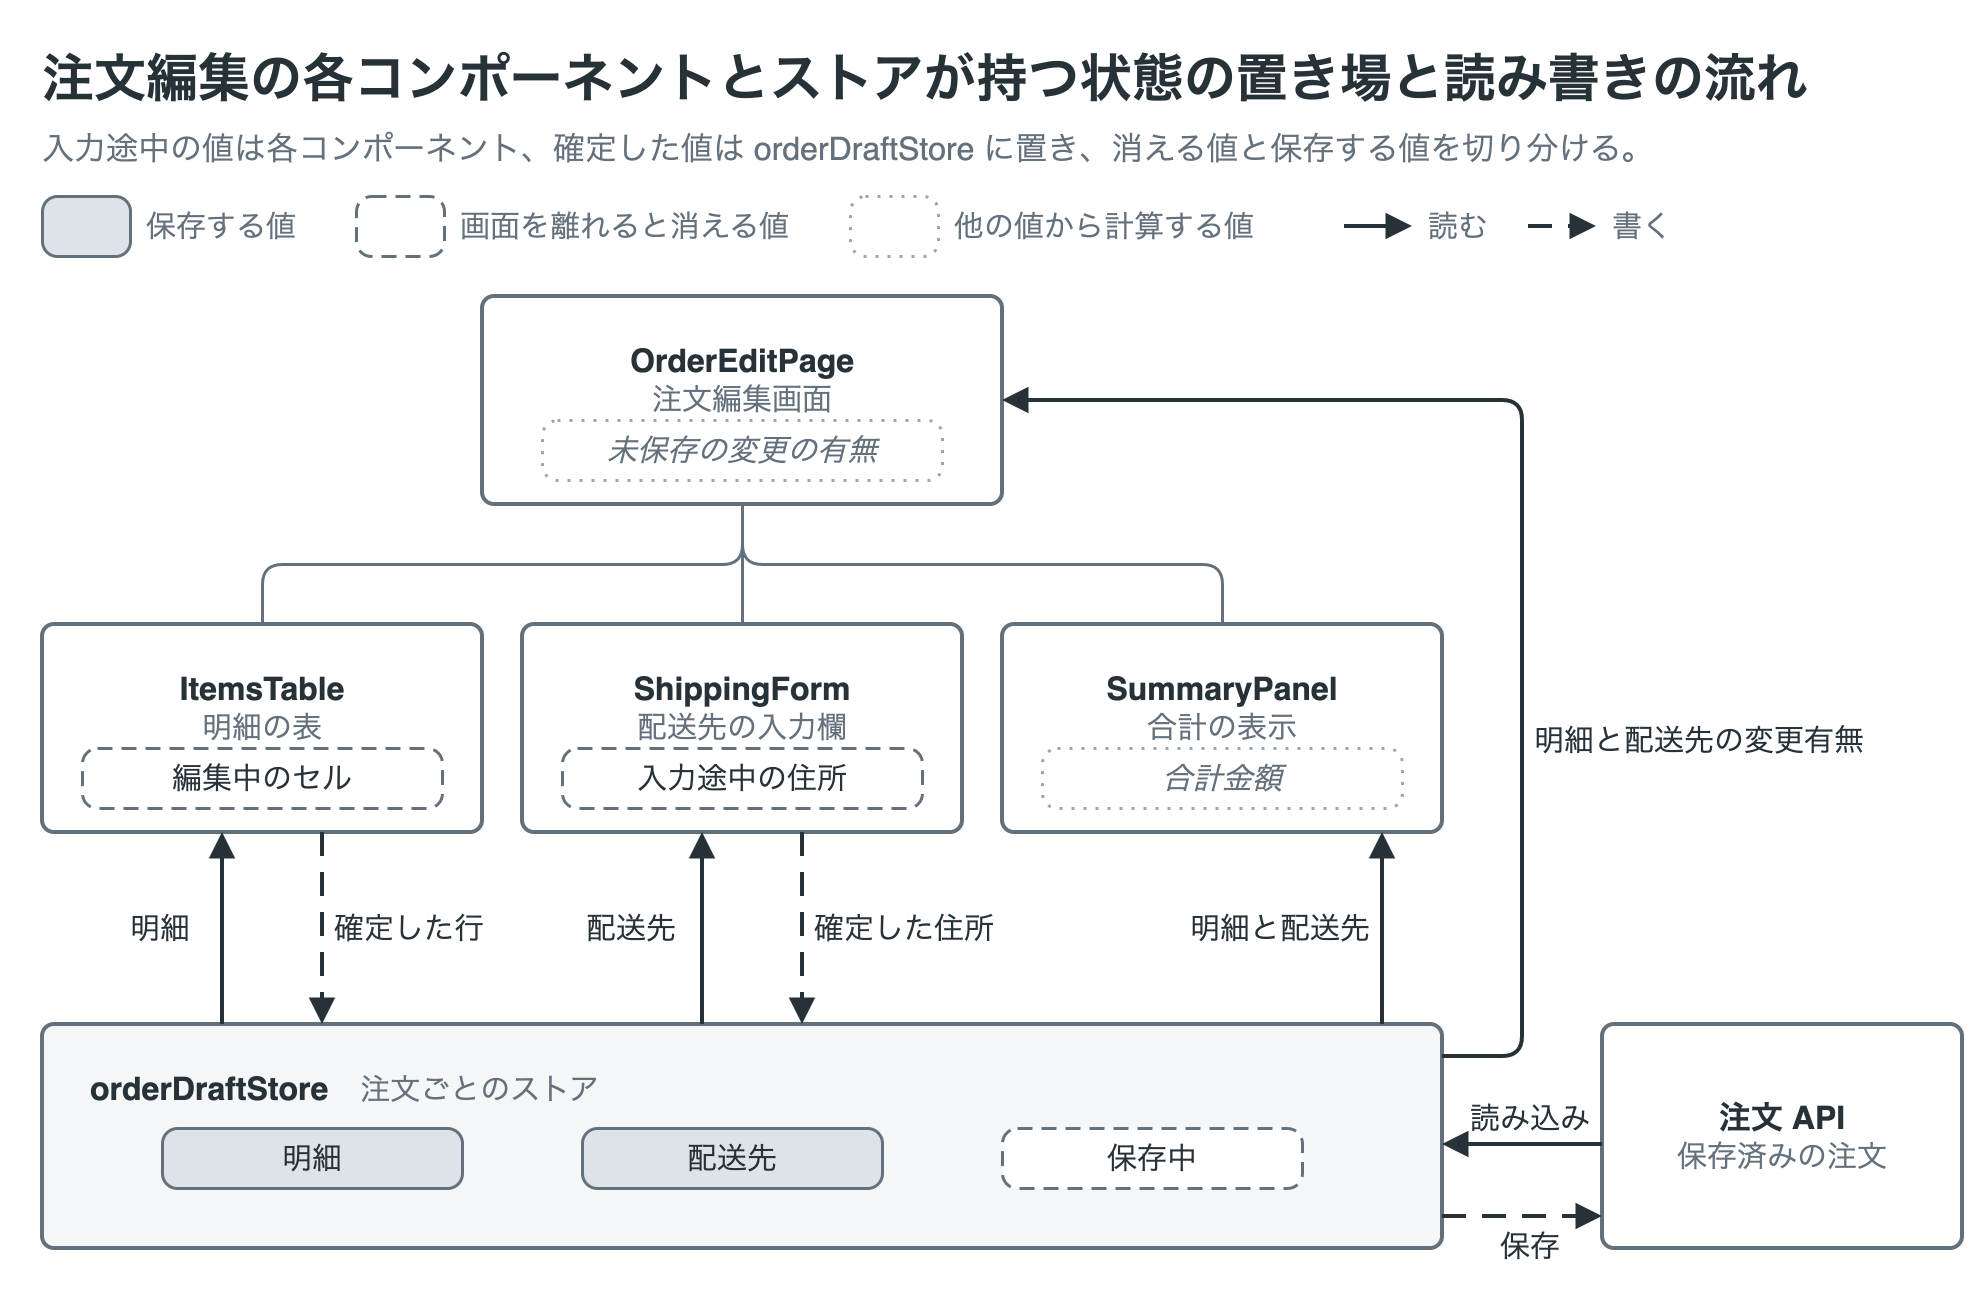

The diagram above was exported from draw.io. Its source (the exported page's mxGraphModel, read from the mxfile embedded in the PNG):
<mxGraphModel grid="0" page="0" background="#ffffff" math="0" shadow="0">
  <root>
    <mxCell id="0" />
    <mxCell id="1" parent="0" />
    <mxCell id="v1" value="注文編集の各コンポーネントとストアが持つ状態の置き場と読み書きの流れ" style="text;html=1;whiteSpace=wrap;fontFamily=Helvetica;fontSize=26;fontColor=#263238;align=left;verticalAlign=middle;spacing=0;fontStyle=1;" vertex="1" parent="1">
      <mxGeometry x="20" y="8" width="960" height="38" as="geometry" />
    </mxCell>
    <mxCell id="v2" value="入力途中の値は各コンポーネント、確定した値は orderDraftStore に置き、消える値と保存する値を切り分ける。" style="text;html=1;whiteSpace=wrap;fontFamily=Helvetica;fontSize=16;fontColor=#64717d;align=left;verticalAlign=middle;spacing=0;" vertex="1" parent="1">
      <mxGeometry x="20" y="50" width="960" height="24" as="geometry" />
    </mxCell>
    <mxCell id="v3" value="" style="rounded=1;absoluteArcSize=1;arcSize=15;whiteSpace=wrap;html=1;fillColor=#f5f6f7;strokeColor=#64717d;strokeWidth=1.5;fontColor=#263238;fontFamily=Helvetica;fontSize=15;align=center;verticalAlign=middle;spacing=2;fillColor=#dde3e9;strokeColor=#64717d;fontColor=#263238;" vertex="1" parent="1">
      <mxGeometry x="20" y="86" width="44" height="30" as="geometry" />
    </mxCell>
    <mxCell id="v4" value="保存する値" style="text;html=1;whiteSpace=wrap;fontFamily=Helvetica;fontSize=15;fontColor=#64717d;align=left;verticalAlign=middle;spacing=0;" vertex="1" parent="1">
      <mxGeometry x="72" y="89" width="79" height="24" as="geometry" />
    </mxCell>
    <mxCell id="v5" value="" style="rounded=1;absoluteArcSize=1;arcSize=15;whiteSpace=wrap;html=1;fillColor=#f5f6f7;strokeColor=#64717d;strokeWidth=1.5;fontColor=#263238;fontFamily=Helvetica;fontSize=15;align=center;verticalAlign=middle;spacing=2;fillColor=#ffffff;strokeColor=#64717d;fontColor=#263238;dashed=1;dashPattern=5 3;" vertex="1" parent="1">
      <mxGeometry x="177" y="86" width="44" height="30" as="geometry" />
    </mxCell>
    <mxCell id="v6" value="画面を離れると消える値" style="text;html=1;whiteSpace=wrap;fontFamily=Helvetica;fontSize=15;fontColor=#64717d;align=left;verticalAlign=middle;spacing=0;" vertex="1" parent="1">
      <mxGeometry x="229" y="89" width="169" height="24" as="geometry" />
    </mxCell>
    <mxCell id="v7" value="" style="rounded=1;absoluteArcSize=1;arcSize=15;whiteSpace=wrap;html=1;fillColor=#f5f6f7;strokeColor=#64717d;strokeWidth=1.5;fontColor=#263238;fontFamily=Helvetica;fontSize=15;align=center;verticalAlign=middle;spacing=2;fillColor=#ffffff;strokeColor=#9aa5b1;fontColor=#64717d;fontStyle=2;dashed=1;dashPattern=1 3;" vertex="1" parent="1">
      <mxGeometry x="424" y="86" width="44" height="30" as="geometry" />
    </mxCell>
    <mxCell id="v8" value="他の値から計算する値" style="text;html=1;whiteSpace=wrap;fontFamily=Helvetica;fontSize=15;fontColor=#64717d;align=left;verticalAlign=middle;spacing=0;" vertex="1" parent="1">
      <mxGeometry x="476" y="89" width="169" height="24" as="geometry" />
    </mxCell>
    <mxCell id="e9" value="" style="edgeStyle=none;rounded=1;html=1;strokeColor=#263238;strokeWidth=2;endArrow=block;endFill=1;startArrow=none;startFill=1;endSize=8;fontFamily=Helvetica;fontSize=15;fontColor=#263238;labelBackgroundColor=#ffffff;" edge="1" parent="1">
      <mxGeometry relative="1" as="geometry">
        <mxPoint x="671" y="101" as="sourcePoint" />
        <mxPoint x="705" y="101" as="targetPoint" />
      </mxGeometry>
    </mxCell>
    <mxCell id="v10" value="読む" style="text;html=1;whiteSpace=wrap;fontFamily=Helvetica;fontSize=15;fontColor=#64717d;align=left;verticalAlign=middle;spacing=0;" vertex="1" parent="1">
      <mxGeometry x="713" y="89" width="60" height="24" as="geometry" />
    </mxCell>
    <mxCell id="e11" value="" style="edgeStyle=none;rounded=1;html=1;strokeColor=#263238;strokeWidth=2;endArrow=block;endFill=1;startArrow=none;startFill=1;endSize=8;fontFamily=Helvetica;fontSize=15;fontColor=#263238;labelBackgroundColor=#ffffff;dashed=1;dashPattern=6 4;" edge="1" parent="1">
      <mxGeometry relative="1" as="geometry">
        <mxPoint x="763" y="101" as="sourcePoint" />
        <mxPoint x="797" y="101" as="targetPoint" />
      </mxGeometry>
    </mxCell>
    <mxCell id="v12" value="書く" style="text;html=1;whiteSpace=wrap;fontFamily=Helvetica;fontSize=15;fontColor=#64717d;align=left;verticalAlign=middle;spacing=0;" vertex="1" parent="1">
      <mxGeometry x="805" y="89" width="60" height="24" as="geometry" />
    </mxCell>
    <mxCell id="v13" value="&lt;b&gt;OrderEditPage&lt;/b&gt;&lt;br&gt;&lt;span style=&quot;font-size:15px;color:#64717d;&quot;&gt;注文編集画面&lt;/span&gt;" style="rounded=1;absoluteArcSize=1;arcSize=12;whiteSpace=wrap;html=1;fillColor=#ffffff;strokeColor=#64717d;strokeWidth=2;fontColor=#263238;fontFamily=Helvetica;fontSize=16;align=center;verticalAlign=top;spacing=10;spacingTop=8;" vertex="1" parent="1">
      <mxGeometry x="240" y="136" width="260" height="104" as="geometry" />
    </mxCell>
    <mxCell id="v14" value="未保存の変更の有無" style="rounded=1;absoluteArcSize=1;arcSize=15;whiteSpace=wrap;html=1;fillColor=#f5f6f7;strokeColor=#64717d;strokeWidth=1.5;fontColor=#263238;fontFamily=Helvetica;fontSize=15;align=center;verticalAlign=middle;spacing=2;fillColor=#ffffff;strokeColor=#9aa5b1;fontColor=#64717d;fontStyle=2;dashed=1;dashPattern=1 3;" vertex="1" parent="1">
      <mxGeometry x="270" y="198" width="200" height="30" as="geometry" />
    </mxCell>
    <mxCell id="v15" value="&lt;b&gt;ItemsTable&lt;/b&gt;&lt;br&gt;&lt;span style=&quot;font-size:15px;color:#64717d;&quot;&gt;明細の表&lt;/span&gt;" style="rounded=1;absoluteArcSize=1;arcSize=12;whiteSpace=wrap;html=1;fillColor=#ffffff;strokeColor=#64717d;strokeWidth=2;fontColor=#263238;fontFamily=Helvetica;fontSize=16;align=center;verticalAlign=top;spacing=10;spacingTop=8;" vertex="1" parent="1">
      <mxGeometry x="20" y="300" width="220" height="104" as="geometry" />
    </mxCell>
    <mxCell id="v16" value="編集中のセル" style="rounded=1;absoluteArcSize=1;arcSize=15;whiteSpace=wrap;html=1;fillColor=#f5f6f7;strokeColor=#64717d;strokeWidth=1.5;fontColor=#263238;fontFamily=Helvetica;fontSize=15;align=center;verticalAlign=middle;spacing=2;fillColor=#ffffff;strokeColor=#64717d;fontColor=#263238;dashed=1;dashPattern=5 3;" vertex="1" parent="1">
      <mxGeometry x="40" y="362" width="180" height="30" as="geometry" />
    </mxCell>
    <mxCell id="v17" value="&lt;b&gt;ShippingForm&lt;/b&gt;&lt;br&gt;&lt;span style=&quot;font-size:15px;color:#64717d;&quot;&gt;配送先の入力欄&lt;/span&gt;" style="rounded=1;absoluteArcSize=1;arcSize=12;whiteSpace=wrap;html=1;fillColor=#ffffff;strokeColor=#64717d;strokeWidth=2;fontColor=#263238;fontFamily=Helvetica;fontSize=16;align=center;verticalAlign=top;spacing=10;spacingTop=8;" vertex="1" parent="1">
      <mxGeometry x="260" y="300" width="220" height="104" as="geometry" />
    </mxCell>
    <mxCell id="v18" value="入力途中の住所" style="rounded=1;absoluteArcSize=1;arcSize=15;whiteSpace=wrap;html=1;fillColor=#f5f6f7;strokeColor=#64717d;strokeWidth=1.5;fontColor=#263238;fontFamily=Helvetica;fontSize=15;align=center;verticalAlign=middle;spacing=2;fillColor=#ffffff;strokeColor=#64717d;fontColor=#263238;dashed=1;dashPattern=5 3;" vertex="1" parent="1">
      <mxGeometry x="280" y="362" width="180" height="30" as="geometry" />
    </mxCell>
    <mxCell id="v19" value="&lt;b&gt;SummaryPanel&lt;/b&gt;&lt;br&gt;&lt;span style=&quot;font-size:15px;color:#64717d;&quot;&gt;合計の表示&lt;/span&gt;" style="rounded=1;absoluteArcSize=1;arcSize=12;whiteSpace=wrap;html=1;fillColor=#ffffff;strokeColor=#64717d;strokeWidth=2;fontColor=#263238;fontFamily=Helvetica;fontSize=16;align=center;verticalAlign=top;spacing=10;spacingTop=8;" vertex="1" parent="1">
      <mxGeometry x="500" y="300" width="220" height="104" as="geometry" />
    </mxCell>
    <mxCell id="v20" value="合計金額" style="rounded=1;absoluteArcSize=1;arcSize=15;whiteSpace=wrap;html=1;fillColor=#f5f6f7;strokeColor=#64717d;strokeWidth=1.5;fontColor=#263238;fontFamily=Helvetica;fontSize=15;align=center;verticalAlign=middle;spacing=2;fillColor=#ffffff;strokeColor=#9aa5b1;fontColor=#64717d;fontStyle=2;dashed=1;dashPattern=1 3;" vertex="1" parent="1">
      <mxGeometry x="520" y="362" width="180" height="30" as="geometry" />
    </mxCell>
    <mxCell id="e21" value="" style="edgeStyle=orthogonalEdgeStyle;rounded=1;html=1;strokeColor=#64717d;strokeWidth=1.5;endArrow=none;endFill=1;startArrow=none;startFill=1;endSize=8;fontFamily=Helvetica;fontSize=15;fontColor=#64717d;labelBackgroundColor=#ffffff;exitX=0.5;exitY=1;exitDx=0;exitDy=0;entryX=0.5;entryY=0;entryDx=0;entryDy=0;" edge="1" parent="1" source="v13" target="v15">
      <mxGeometry relative="1" as="geometry">
        <Array as="points">
          <mxPoint x="370" y="270" />
          <mxPoint x="130" y="270" />
        </Array>
      </mxGeometry>
    </mxCell>
    <mxCell id="e22" value="" style="edgeStyle=orthogonalEdgeStyle;rounded=1;html=1;strokeColor=#64717d;strokeWidth=1.5;endArrow=none;endFill=1;startArrow=none;startFill=1;endSize=8;fontFamily=Helvetica;fontSize=15;fontColor=#64717d;labelBackgroundColor=#ffffff;exitX=0.5;exitY=1;exitDx=0;exitDy=0;entryX=0.5;entryY=0;entryDx=0;entryDy=0;" edge="1" parent="1" source="v13" target="v17">
      <mxGeometry relative="1" as="geometry">
        <Array as="points">
          <mxPoint x="370" y="270" />
          <mxPoint x="370" y="270" />
        </Array>
      </mxGeometry>
    </mxCell>
    <mxCell id="e23" value="" style="edgeStyle=orthogonalEdgeStyle;rounded=1;html=1;strokeColor=#64717d;strokeWidth=1.5;endArrow=none;endFill=1;startArrow=none;startFill=1;endSize=8;fontFamily=Helvetica;fontSize=15;fontColor=#64717d;labelBackgroundColor=#ffffff;exitX=0.5;exitY=1;exitDx=0;exitDy=0;entryX=0.5;entryY=0;entryDx=0;entryDy=0;" edge="1" parent="1" source="v13" target="v19">
      <mxGeometry relative="1" as="geometry">
        <Array as="points">
          <mxPoint x="370" y="270" />
          <mxPoint x="610" y="270" />
        </Array>
      </mxGeometry>
    </mxCell>
    <mxCell id="v24" value="&lt;b&gt;orderDraftStore&lt;/b&gt;　&lt;span style=&quot;font-size:15px;color:#64717d;&quot;&gt;注文ごとのストア&lt;/span&gt;" style="rounded=1;absoluteArcSize=1;arcSize=12;whiteSpace=wrap;html=1;fillColor=#ffffff;strokeColor=#64717d;strokeWidth=2;fontColor=#263238;fontFamily=Helvetica;fontSize=16;align=left;verticalAlign=top;spacing=10;spacingLeft=14;spacingTop=8;fillColor=#f5f6f7;" vertex="1" parent="1">
      <mxGeometry x="20" y="500" width="700" height="112" as="geometry" />
    </mxCell>
    <mxCell id="v25" value="明細" style="rounded=1;absoluteArcSize=1;arcSize=15;whiteSpace=wrap;html=1;fillColor=#f5f6f7;strokeColor=#64717d;strokeWidth=1.5;fontColor=#263238;fontFamily=Helvetica;fontSize=15;align=center;verticalAlign=middle;spacing=2;fillColor=#dde3e9;strokeColor=#64717d;fontColor=#263238;" vertex="1" parent="1">
      <mxGeometry x="80" y="552" width="150" height="30" as="geometry" />
    </mxCell>
    <mxCell id="v26" value="配送先" style="rounded=1;absoluteArcSize=1;arcSize=15;whiteSpace=wrap;html=1;fillColor=#f5f6f7;strokeColor=#64717d;strokeWidth=1.5;fontColor=#263238;fontFamily=Helvetica;fontSize=15;align=center;verticalAlign=middle;spacing=2;fillColor=#dde3e9;strokeColor=#64717d;fontColor=#263238;" vertex="1" parent="1">
      <mxGeometry x="290" y="552" width="150" height="30" as="geometry" />
    </mxCell>
    <mxCell id="v27" value="保存中" style="rounded=1;absoluteArcSize=1;arcSize=15;whiteSpace=wrap;html=1;fillColor=#f5f6f7;strokeColor=#64717d;strokeWidth=1.5;fontColor=#263238;fontFamily=Helvetica;fontSize=15;align=center;verticalAlign=middle;spacing=2;fillColor=#ffffff;strokeColor=#64717d;fontColor=#263238;dashed=1;dashPattern=5 3;" vertex="1" parent="1">
      <mxGeometry x="500" y="552" width="150" height="30" as="geometry" />
    </mxCell>
    <mxCell id="e28" value="" style="edgeStyle=none;rounded=1;html=1;strokeColor=#263238;strokeWidth=2;endArrow=block;endFill=1;startArrow=none;startFill=1;endSize=8;fontFamily=Helvetica;fontSize=15;fontColor=#263238;labelBackgroundColor=#ffffff;" edge="1" parent="1">
      <mxGeometry relative="1" as="geometry">
        <mxPoint x="110" y="500" as="sourcePoint" />
        <mxPoint x="110" y="404" as="targetPoint" />
      </mxGeometry>
    </mxCell>
    <mxCell id="v29" value="明細" style="text;html=1;whiteSpace=wrap;fontFamily=Helvetica;fontSize=15;fontColor=#263238;align=left;verticalAlign=middle;spacing=0;labelBackgroundColor=#ffffff;" vertex="1" parent="1">
      <mxGeometry x="64" y="441.0" width="150" height="22" as="geometry" />
    </mxCell>
    <mxCell id="e30" value="" style="edgeStyle=none;rounded=1;html=1;strokeColor=#263238;strokeWidth=2;endArrow=block;endFill=1;startArrow=none;startFill=1;endSize=8;fontFamily=Helvetica;fontSize=15;fontColor=#263238;labelBackgroundColor=#ffffff;dashed=1;dashPattern=6 4;" edge="1" parent="1">
      <mxGeometry relative="1" as="geometry">
        <mxPoint x="160" y="404" as="sourcePoint" />
        <mxPoint x="160" y="500" as="targetPoint" />
      </mxGeometry>
    </mxCell>
    <mxCell id="v31" value="確定した行" style="text;html=1;whiteSpace=wrap;fontFamily=Helvetica;fontSize=15;fontColor=#263238;align=left;verticalAlign=middle;spacing=0;labelBackgroundColor=#ffffff;" vertex="1" parent="1">
      <mxGeometry x="166" y="441.0" width="150" height="22" as="geometry" />
    </mxCell>
    <mxCell id="e32" value="" style="edgeStyle=none;rounded=1;html=1;strokeColor=#263238;strokeWidth=2;endArrow=block;endFill=1;startArrow=none;startFill=1;endSize=8;fontFamily=Helvetica;fontSize=15;fontColor=#263238;labelBackgroundColor=#ffffff;" edge="1" parent="1">
      <mxGeometry relative="1" as="geometry">
        <mxPoint x="350" y="500" as="sourcePoint" />
        <mxPoint x="350" y="404" as="targetPoint" />
      </mxGeometry>
    </mxCell>
    <mxCell id="v33" value="配送先" style="text;html=1;whiteSpace=wrap;fontFamily=Helvetica;fontSize=15;fontColor=#263238;align=left;verticalAlign=middle;spacing=0;labelBackgroundColor=#ffffff;" vertex="1" parent="1">
      <mxGeometry x="292" y="441.0" width="150" height="22" as="geometry" />
    </mxCell>
    <mxCell id="e34" value="" style="edgeStyle=none;rounded=1;html=1;strokeColor=#263238;strokeWidth=2;endArrow=block;endFill=1;startArrow=none;startFill=1;endSize=8;fontFamily=Helvetica;fontSize=15;fontColor=#263238;labelBackgroundColor=#ffffff;dashed=1;dashPattern=6 4;" edge="1" parent="1">
      <mxGeometry relative="1" as="geometry">
        <mxPoint x="400" y="404" as="sourcePoint" />
        <mxPoint x="400" y="500" as="targetPoint" />
      </mxGeometry>
    </mxCell>
    <mxCell id="v35" value="確定した住所" style="text;html=1;whiteSpace=wrap;fontFamily=Helvetica;fontSize=15;fontColor=#263238;align=left;verticalAlign=middle;spacing=0;labelBackgroundColor=#ffffff;" vertex="1" parent="1">
      <mxGeometry x="406" y="441.0" width="150" height="22" as="geometry" />
    </mxCell>
    <mxCell id="e36" value="" style="edgeStyle=none;rounded=1;html=1;strokeColor=#263238;strokeWidth=2;endArrow=block;endFill=1;startArrow=none;startFill=1;endSize=8;fontFamily=Helvetica;fontSize=15;fontColor=#263238;labelBackgroundColor=#ffffff;" edge="1" parent="1">
      <mxGeometry relative="1" as="geometry">
        <mxPoint x="690" y="500" as="sourcePoint" />
        <mxPoint x="690" y="404" as="targetPoint" />
      </mxGeometry>
    </mxCell>
    <mxCell id="v37" value="明細と配送先" style="text;html=1;whiteSpace=wrap;fontFamily=Helvetica;fontSize=15;fontColor=#263238;align=left;verticalAlign=middle;spacing=0;labelBackgroundColor=#ffffff;" vertex="1" parent="1">
      <mxGeometry x="594" y="441.0" width="150" height="22" as="geometry" />
    </mxCell>
    <mxCell id="e38" value="" style="edgeStyle=orthogonalEdgeStyle;rounded=1;html=1;strokeColor=#263238;strokeWidth=2;endArrow=block;endFill=1;startArrow=none;startFill=1;endSize=8;fontFamily=Helvetica;fontSize=15;fontColor=#263238;labelBackgroundColor=#ffffff;" edge="1" parent="1">
      <mxGeometry relative="1" as="geometry">
        <mxPoint x="720" y="516" as="sourcePoint" />
        <mxPoint x="500" y="188" as="targetPoint" />
        <Array as="points">
          <mxPoint x="760" y="516" />
          <mxPoint x="760" y="188" />
        </Array>
      </mxGeometry>
    </mxCell>
    <mxCell id="v39" value="明細と配送先の変更有無" style="text;html=1;whiteSpace=wrap;fontFamily=Helvetica;fontSize=15;fontColor=#263238;align=left;verticalAlign=middle;spacing=0;" vertex="1" parent="1">
      <mxGeometry x="766" y="336" width="190" height="44" as="geometry" />
    </mxCell>
    <mxCell id="v40" value="&lt;b&gt;注文 API&lt;/b&gt;&lt;br&gt;&lt;span style=&quot;font-size:15px;color:#64717d;&quot;&gt;保存済みの注文&lt;/span&gt;" style="rounded=1;absoluteArcSize=1;arcSize=12;whiteSpace=wrap;html=1;fillColor=#ffffff;strokeColor=#64717d;strokeWidth=2;fontColor=#263238;fontFamily=Helvetica;fontSize=16;align=center;verticalAlign=middle;spacing=10;" vertex="1" parent="1">
      <mxGeometry x="800" y="500" width="180" height="112" as="geometry" />
    </mxCell>
    <mxCell id="e41" value="" style="edgeStyle=orthogonalEdgeStyle;rounded=1;html=1;strokeColor=#263238;strokeWidth=2;endArrow=block;endFill=1;startArrow=none;startFill=1;endSize=8;fontFamily=Helvetica;fontSize=15;fontColor=#263238;labelBackgroundColor=#ffffff;" edge="1" parent="1">
      <mxGeometry relative="1" as="geometry">
        <mxPoint x="800" y="560" as="sourcePoint" />
        <mxPoint x="720" y="560" as="targetPoint" />
      </mxGeometry>
    </mxCell>
    <mxCell id="v42" value="読み込み" style="text;html=1;whiteSpace=wrap;fontFamily=Helvetica;fontSize=15;fontColor=#263238;align=center;verticalAlign=middle;spacing=0;" vertex="1" parent="1">
      <mxGeometry x="724" y="536" width="80" height="22" as="geometry" />
    </mxCell>
    <mxCell id="e43" value="" style="edgeStyle=orthogonalEdgeStyle;rounded=1;html=1;strokeColor=#263238;strokeWidth=2;endArrow=block;endFill=1;startArrow=none;startFill=1;endSize=8;fontFamily=Helvetica;fontSize=15;fontColor=#263238;labelBackgroundColor=#ffffff;dashed=1;dashPattern=6 4;" edge="1" parent="1">
      <mxGeometry relative="1" as="geometry">
        <mxPoint x="720" y="596" as="sourcePoint" />
        <mxPoint x="800" y="596" as="targetPoint" />
      </mxGeometry>
    </mxCell>
    <mxCell id="v44" value="保存" style="text;html=1;whiteSpace=wrap;fontFamily=Helvetica;fontSize=15;fontColor=#263238;align=center;verticalAlign=middle;spacing=0;" vertex="1" parent="1">
      <mxGeometry x="724" y="600" width="80" height="22" as="geometry" />
    </mxCell>
  </root>
</mxGraphModel>